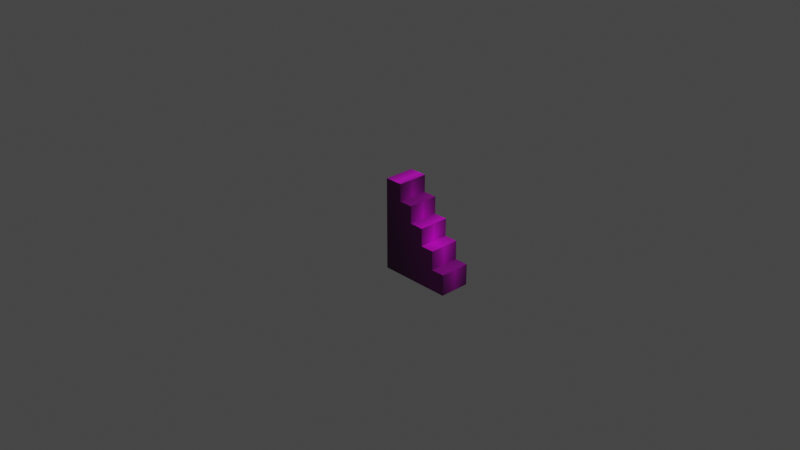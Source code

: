 # Source: blend.blend  (saved by Blender 3.0.42; exported with 4.5.12 LTS)
import bpy
from mathutils import Matrix  # noqa: F401  (used for matrix-valued properties, if any)

bpy.ops.wm.read_factory_settings(use_empty=True)
scene = bpy.context.scene
scene.name = 'Scene'

# ---- collections
col_collection = bpy.data.collections.new('Collection'); scene.collection.children.link(col_collection)

# ---- images (referenced by path relative to the original .blend; pixels are not part of the script)
import os
ASSET_DIR = os.environ.get("B2B_ASSET_DIR", "")  # directory of the original .blend (textures are referenced by path, not embedded)
HERE = os.path.dirname(os.path.abspath(__file__))  # packed textures are extracted next to this script under _unpacked/

def load_image(name, relpath, width, height, colorspace="sRGB"):
    """Load a texture the original file referenced (path relative to the .blend, or extracted next to this script)."""
    p = next((c for c in (os.path.join(HERE, relpath), os.path.join(ASSET_DIR, relpath)) if relpath and os.path.exists(c)), "")
    if p:
        img = bpy.data.images.load(p, check_existing=True)
        img.name = name
    else:  # same state as the original file: an image datablock whose file is absent (Cycles renders it pink)
        img = bpy.data.images.new(name, width, height)
        img.source = "FILE"
        img.filepath = "//" + (relpath or name)
    img.colorspace_settings.name = colorspace
    return img
img_png = load_image('梯子.png', '梯子.png', 1024, 1024, 'sRGB')

# ---- materials (node trees are filled in below, after node groups)
mat_x = bpy.data.materials.new('梯子')
mat_x.use_transparent_shadow = False

# ---- material node trees
mat_x.use_nodes = True; mat_x.node_tree.nodes.clear()
_N = mat_x.node_tree.nodes; _L = mat_x.node_tree.links
n0 = _N.new('ShaderNodeBsdfPrincipled'); n0.name = '原理化BSDF'; n0.location = (0, 300)
n0.distribution = 'GGX'
n0.subsurface_method = 'RANDOM_WALK_SKIN'
n0.inputs[3].default_value = 1.45
n0.inputs[27].default_value = (0.0, 0.0, 0.0, 1.0)
n0.inputs[28].default_value = 1.0
n1 = _N.new('ShaderNodeOutputMaterial'); n1.name = 'Material Output'; n1.location = (300, 300)
n2 = _N.new('ShaderNodeTexImage'); n2.name = '图像纹理'; n2.location = (-361, 255)
n2.image = img_png
n2.extension = 'CLIP'
_L.new(n2.outputs[0], n0.inputs[0])
_L.new(n0.outputs[0], n1.inputs[0])
n1.is_active_output = True

# ---- world
world_world = bpy.data.worlds.new('World'); scene.world = world_world
world_world.use_nodes = True; world_world.node_tree.nodes.clear()
_N = world_world.node_tree.nodes; _L = world_world.node_tree.links
n0 = _N.new('ShaderNodeOutputWorld'); n0.name = 'World Output'; n0.location = (300, 300)
n1 = _N.new('ShaderNodeBackground'); n1.name = 'Background'; n1.location = (10, 300)
n1.inputs[0].default_value = (0.05088, 0.05088, 0.05088, 1.0)
_L.new(n1.outputs[0], n0.inputs[0])
n0.is_active_output = True
world_world.color = (0.05088, 0.05088, 0.05088)
world_world.use_sun_shadow = False
world_world.sun_shadow_jitter_overblur = 0.0

# ---- cameras
cam_camera = bpy.data.cameras.new('Camera')
cam_camera.clip_end = 100.0
cam_camera.ortho_scale = 7.314

# ---- lights
light_light = bpy.data.lights.new('Light', 'POINT')
light_light.transmission_factor = 0.0
light_light.energy = 1000.0
light_light.shadow_soft_size = 0.1
light_light.shadow_maximum_resolution = 0.006
light_light.use_absolute_resolution = True

# ---- meshes
me_x = bpy.data.meshes.new('梯子')
me_x.from_pydata([(-0.1667, -0.5, 0.0), (0.1667, -0.5, 0.0), (-0.1667, 0.5, 0.0), (0.1667, 0.5, 0.0), (-0.1667, -0.2726, 0.0), (0.1667, -0.2726, 0.0), (0.1667, -0.06712, 0.0), (-0.1667, -0.06712, 0.0), (0.1667, 0.1247, 0.0), (-0.1667, 0.1247, 0.0), (0.1667, 0.3123, 0.0), (-0.1667, 0.3123, 0.0), (0.1667, 0.3123, 0.09411), (-0.1667, 0.1247, 0.2988), (-0.1667, 0.3123, 0.09411), (-0.1667, 0.1247, 0.1919), (0.1667, 0.1247, 0.1919), (-0.1667, -0.06712, 0.2947), (-0.1667, 0.1247, 0.2947), (0.1667, -0.06712, 0.2947), (0.1667, 0.1247, 0.2947), (-0.1667, -0.2726, 0.3953), (-0.1667, -0.06712, 0.3953), (0.1667, -0.2726, 0.3953), (0.1667, -0.06712, 0.3953), (-0.1667, 0.3123, 0.3455), (-0.1667, -0.2726, 0.5417), (0.1667, 0.3123, 0.3455), (0.1667, -0.2726, 0.5417), (0.1667, 0.3123, 0.1503), (-0.1667, 0.3123, 0.1503), (0.1667, 0.1247, 0.2988), (0.1667, -0.06712, 0.4508), (-0.1667, -0.06712, 0.4508), (-0.1667, 0.3123, 0.1489), (0.1667, 0.3123, 0.1489), (0.1667, -0.2726, 0.5994), (-0.1667, -0.2726, 0.5994), (-0.1667, 0.1247, 0.4975), (-0.1667, -0.06712, 0.4975), (0.1667, -0.06712, 0.4975), (0.1667, 0.1247, 0.4975), (0.1667, 0.1247, 0.3455), (-0.1667, 0.1247, 0.3455), (-0.1667, -0.2726, 0.7952), (-0.1667, -0.5, 0.7952), (0.1667, -0.5, 0.7952), (-0.1667, -0.06712, 0.6461), (-0.1667, -0.2726, 0.6461), (0.1667, -0.2726, 0.6461), (0.1667, -0.06712, 0.6461), (0.1667, 0.3123, 0.1956), (0.1667, 0.5, 0.1956), (-0.1667, 0.5, 0.1956), (-0.1667, 0.3123, 0.1956), (0.1667, -0.2726, 0.7952)], [], [(9, 7, 17, 22, 33, 39, 38, 43, 13, 18, 15), (4, 0, 45, 44, 48, 37, 26, 21), (6, 8, 16, 20, 31, 42, 41, 40, 32, 24, 19), (8, 10, 12, 35, 29, 51, 27, 42, 31, 20, 16), (10, 3, 52, 51, 29, 35, 12), (3, 2, 53, 52), (39, 40, 41, 38), (11, 9, 15, 18, 13, 43, 25, 54, 30, 34, 14), (7, 4, 21, 26, 37, 48, 47, 39, 33, 22, 17), (54, 51, 52, 53), (1, 5, 23, 28, 36, 49, 55, 46), (48, 49, 50, 47), (5, 6, 19, 24, 32, 40, 50, 49, 36, 28, 23), (43, 42, 27, 25), (2, 11, 14, 34, 30, 54, 53), (0, 1, 46, 45), (4, 5, 1, 0), (7, 6, 5, 4), (54, 25, 27, 51), (9, 8, 6, 7), (45, 46, 55, 44), (39, 47, 50, 40), (11, 10, 8, 9), (43, 38, 41, 42), (10, 11, 2, 3), (48, 44, 55, 49)])
_uv = me_x.uv_layers.new(name='UV 贴图')
_uv.uv.foreach_set('vector', [0.9199, 0.1201, 0.9186, 0.08475, 0.741, 0.08529, 0.6803, 0.08546, 0.6469, 0.08555, 0.6188, 0.08563, 0.6198, 0.121, 0.7114, 0.1208, 0.7396, 0.1207, 0.742, 0.1207, 0.804, 0.1206, 0.9174, 0.04683, 0.9161, 0.004873, 0.4369, 0.006256, 0.4382, 0.04822, 0.5281, 0.04796, 0.5562, 0.04788, 0.591, 0.04778, 0.6792, 0.04753, 0.8798, 0.08649, 0.88, 0.1207, 0.7636, 0.1208, 0.7013, 0.1207, 0.6989, 0.1207, 0.6706, 0.1207, 0.5785, 0.1207, 0.5786, 0.08649, 0.6069, 0.08649, 0.6405, 0.0865, 0.7014, 0.08651, 0.88, 0.1207, 0.8804, 0.1542, 0.8235, 0.1542, 0.7904, 0.1542, 0.7883, 0.1542, 0.761, 0.1542, 0.6704, 0.1542, 0.6706, 0.1207, 0.6989, 0.1207, 0.7013, 0.1207, 0.7636, 0.1208, 0.8804, 0.1542, 0.8804, 0.1876, 0.7621, 0.1876, 0.761, 0.1542, 0.7883, 0.1542, 0.7904, 0.1542, 0.8235, 0.1542, 0.1311, 0.4275, 0.1311, 0.4075, 0.689, 0.4075, 0.689, 0.4275, 0.0, 0.4329, 1.0, 0.4329, 1.0, 0.6247, 0.0, 0.6247, 0.9213, 0.1548, 0.9199, 0.1201, 0.804, 0.1206, 0.742, 0.1207, 0.7396, 0.1207, 0.7114, 0.1208, 0.7123, 0.1554, 0.8025, 0.1552, 0.8297, 0.1551, 0.8318, 0.1551, 0.8647, 0.155, 0.9186, 0.08475, 0.9174, 0.04683, 0.6792, 0.04753, 0.591, 0.04778, 0.5562, 0.04788, 0.5281, 0.04796, 0.5292, 0.08588, 0.6188, 0.08563, 0.6469, 0.08555, 0.6803, 0.08546, 0.741, 0.08529, 0.0, 0.8123, 1.0, 0.8123, 1.0, 1.0, 0.0, 1.0, 0.8799, 0.009305, 0.8798, 0.04985, 0.6406, 0.04985, 0.5519, 0.04984, 0.517, 0.04983, 0.4888, 0.04983, 0.3985, 0.04982, 0.3985, 0.009272, 0.0, 0.2274, 1.0, 0.2274, 1.0, 0.4329, 0.0, 0.4329, 0.8798, 0.04985, 0.8798, 0.08649, 0.7014, 0.08651, 0.6405, 0.0865, 0.6069, 0.08649, 0.5786, 0.08649, 0.4887, 0.08648, 0.4888, 0.04983, 0.517, 0.04983, 0.5519, 0.04984, 0.6406, 0.04985, 0.0, 0.6247, 1.0, 0.6247, 1.0, 0.8123, 0.0, 0.8123, 0.9224, 0.1894, 0.9213, 0.1548, 0.8647, 0.155, 0.8318, 0.1551, 0.8297, 0.1551, 0.8025, 0.1552, 0.8046, 0.1897, 0.0, 0.0, 0.0, 0.0, 0.0, 0.0, 0.0, 0.0, 0.8628, 0.4736, 0.7218, 0.4736, 0.7218, 0.4415, 0.8628, 0.4415, 0.8628, 0.5025, 0.7218, 0.5025, 0.7218, 0.4736, 0.8628, 0.4736, 0.007942, 0.6548, 0.004596, 0.4615, 0.05662, 0.4614, 0.05996, 0.6547, 0.8628, 0.5296, 0.7218, 0.5296, 0.7218, 0.5025, 0.8628, 0.5025, 0.0, 0.0, 1.0, 0.0, 1.0, 0.2274, 0.0, 0.2274, 0.674, 0.4052, 0.674, 0.4284, 0.2181, 0.4284, 0.2181, 0.4052, 0.8628, 0.556, 0.7218, 0.556, 0.7218, 0.5296, 0.8628, 0.5296, 0.117, 0.4067, 0.4692, 0.4067, 0.4692, 0.4289, 0.117, 0.4289, 0.7218, 0.556, 0.8628, 0.556, 0.8628, 0.5825, 0.7218, 0.5825, 0.00392, 0.4493, 0.06586, 0.4493, 0.06586, 0.5827, 0.00392, 0.5827])
me_x.materials.append(mat_x)
me_x.use_remesh_fix_poles = True
me_x.use_remesh_preserve_attributes = False
me_x.update()

# ---- objects
ob_light = bpy.data.objects.new('Light', light_light)
ob_camera = bpy.data.objects.new('Camera', cam_camera)
ob_x = bpy.data.objects.new('梯子', me_x)

# ---- transforms, parenting, visibility, modifiers, constraints
ob_light.location = (4.076, 1.005, 5.904)
ob_light.rotation_euler = (0.6503, 0.05522, 1.866)
ob_light.lock_rotations_4d = False
ob_light.empty_display_type = 'ARROWS'
ob_light.color = (0.0, 0.0, 0.0, 0.0)
ob_light.lineart.crease_threshold = 0.0
ob_camera.location = (7.359, -6.926, 4.958)
ob_camera.rotation_euler = (1.109, 0.0, 0.8149)
ob_camera.lock_rotations_4d = False
ob_camera.empty_display_type = 'ARROWS'
ob_camera.color = (0.0, 0.0, 0.0, 0.0)
ob_camera.display_type = 'WIRE'
ob_camera.lineart.crease_threshold = 0.0
ob_x.location = (0.0, 0.0, 0.0)
ob_x.rotation_euler = (1.571, 0.0, 1.571)

# ---- collection membership
col_collection.objects.link(ob_light)
col_collection.objects.link(ob_camera)
col_collection.objects.link(ob_x)

# ---- scene / render settings (as saved in the file)
scene.camera = ob_camera
scene.frame_start = 1; scene.frame_end = 250; scene.frame_set(1)
scene.render.engine = 'BLENDER_EEVEE_NEXT'
scene.cycles.sampling_pattern = 'TABULATED_SOBOL'
scene.cycles.use_light_tree = False
scene.view_settings.view_transform = 'Filmic'
bpy.context.view_layer.update()
